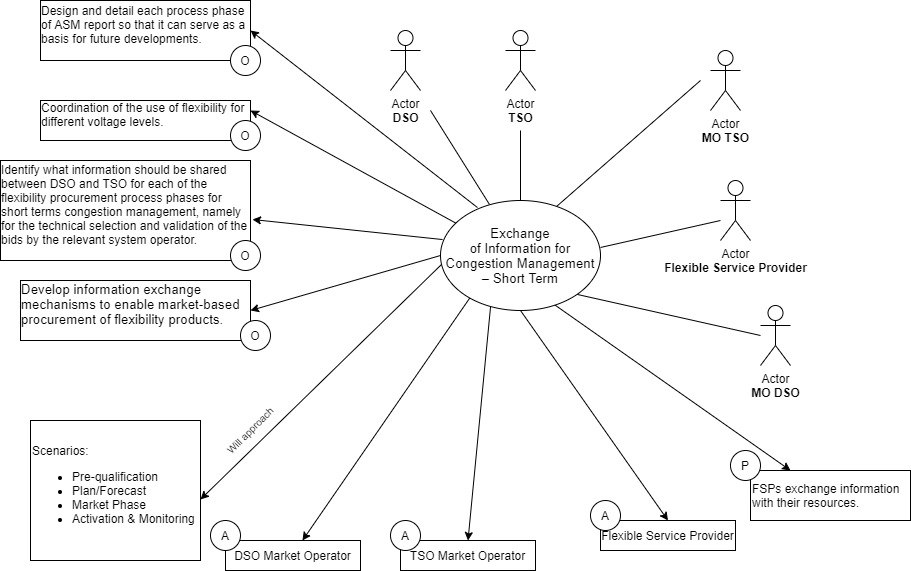

The diagram above was exported from draw.io. Its source (the exported page's mxGraphModel, read from the mxfile embedded in the PNG):
<mxGraphModel dx="1422" dy="822" grid="1" gridSize="10" guides="1" tooltips="1" connect="1" arrows="1" fold="1" page="1" pageScale="1" pageWidth="1100" pageHeight="850" math="0" shadow="0">
  <root>
    <mxCell id="0" />
    <mxCell id="1" parent="0" />
    <mxCell id="Z4WdyQTnCOTeCWXxTnex-1" value="Actor&lt;br&gt;&lt;b&gt;MO TSO&lt;/b&gt;" style="shape=umlActor;verticalLabelPosition=bottom;verticalAlign=top;html=1;outlineConnect=0;" parent="1" vertex="1">
      <mxGeometry x="805" y="240" width="30" height="60" as="geometry" />
    </mxCell>
    <mxCell id="Z4WdyQTnCOTeCWXxTnex-7" value="Actor&lt;br&gt;&lt;b&gt;DSO&lt;/b&gt;" style="shape=umlActor;verticalLabelPosition=bottom;verticalAlign=top;html=1;outlineConnect=0;" parent="1" vertex="1">
      <mxGeometry x="485" y="220" width="30" height="60" as="geometry" />
    </mxCell>
    <mxCell id="Z4WdyQTnCOTeCWXxTnex-11" value="Actor&lt;br&gt;&lt;b&gt;TSO&lt;/b&gt;" style="shape=umlActor;verticalLabelPosition=bottom;verticalAlign=top;html=1;outlineConnect=0;" parent="1" vertex="1">
      <mxGeometry x="600" y="220" width="30" height="60" as="geometry" />
    </mxCell>
    <mxCell id="Z4WdyQTnCOTeCWXxTnex-13" value="Actor&lt;br&gt;&lt;b&gt;MO DSO&lt;/b&gt;" style="shape=umlActor;verticalLabelPosition=bottom;verticalAlign=top;html=1;outlineConnect=0;" parent="1" vertex="1">
      <mxGeometry x="855" y="495" width="30" height="60" as="geometry" />
    </mxCell>
    <mxCell id="Z4WdyQTnCOTeCWXxTnex-14" value="Actor&lt;br&gt;&lt;b&gt;Flexible Service Provider&lt;/b&gt;" style="shape=umlActor;verticalLabelPosition=bottom;verticalAlign=top;html=1;outlineConnect=0;" parent="1" vertex="1">
      <mxGeometry x="815" y="370" width="30" height="60" as="geometry" />
    </mxCell>
    <mxCell id="Z4WdyQTnCOTeCWXxTnex-20" value="" style="endArrow=none;html=1;" parent="1" edge="1">
      <mxGeometry width="50" height="50" relative="1" as="geometry">
        <mxPoint x="584" y="394" as="sourcePoint" />
        <mxPoint x="525" y="300" as="targetPoint" />
      </mxGeometry>
    </mxCell>
    <mxCell id="Z4WdyQTnCOTeCWXxTnex-37" value="Scenarios:&lt;br&gt;&lt;ul&gt;&lt;li&gt;Pre-qualification&lt;/li&gt;&lt;li&gt;Plan/Forecast&lt;/li&gt;&lt;li&gt;Market Phase&lt;/li&gt;&lt;li&gt;Activation &amp;amp; Monitoring&lt;/li&gt;&lt;/ul&gt;" style="rounded=0;whiteSpace=wrap;html=1;align=left;" parent="1" vertex="1">
      <mxGeometry x="125" y="610" width="170" height="140" as="geometry" />
    </mxCell>
    <mxCell id="Z4WdyQTnCOTeCWXxTnex-39" value="" style="endArrow=classic;html=1;exitX=0.006;exitY=0.582;exitDx=0;exitDy=0;exitPerimeter=0;entryX=1;entryY=0.564;entryDx=0;entryDy=0;entryPerimeter=0;" parent="1" source="Z4WdyQTnCOTeCWXxTnex-6" target="Z4WdyQTnCOTeCWXxTnex-37" edge="1">
      <mxGeometry width="50" height="50" relative="1" as="geometry">
        <mxPoint x="295" y="435" as="sourcePoint" />
        <mxPoint x="345" y="385" as="targetPoint" />
      </mxGeometry>
    </mxCell>
    <mxCell id="r2mAGSzY-gtY-x8e6iAJ-5" value="Will approach" style="text;html=1;strokeColor=none;fillColor=none;align=center;verticalAlign=middle;whiteSpace=wrap;rounded=0;fontSize=10;rotation=-45;" parent="1" vertex="1">
      <mxGeometry x="305" y="610" width="80" height="20" as="geometry" />
    </mxCell>
    <mxCell id="BjArsOYf2IP9qbVoOU07-1" value="&lt;div style=&quot;text-align: left&quot;&gt;Design and detail each process phase of ASM report so that it can serve as a basis for future developments.&lt;br&gt;&lt;/div&gt;&lt;p class=&quot;MsoListParagraph&quot; style=&quot;text-align: justify ; text-indent: -0.25in&quot;&gt;&lt;/p&gt;" style="rounded=0;whiteSpace=wrap;html=1;" parent="1" vertex="1">
      <mxGeometry x="135" y="190" width="210" height="60" as="geometry" />
    </mxCell>
    <mxCell id="BjArsOYf2IP9qbVoOU07-3" value="&lt;div style=&quot;text-align: left&quot;&gt;Coordination of the use of flexibility for different voltage levels.&lt;br&gt;&lt;/div&gt;&lt;p class=&quot;MsoListParagraph&quot; style=&quot;text-align: justify ; text-indent: -0.25in&quot;&gt;&lt;/p&gt;" style="rounded=0;whiteSpace=wrap;html=1;" parent="1" vertex="1">
      <mxGeometry x="135" y="290" width="210" height="40" as="geometry" />
    </mxCell>
    <mxCell id="BjArsOYf2IP9qbVoOU07-5" value="&lt;div style=&quot;text-align: left&quot;&gt;Identify what information should be shared between DSO and TSO for each of the flexibility procurement process phases for short terms congestion management, namely for the technical selection and validation of the bids by the relevant system operator.&lt;br&gt;&lt;/div&gt;&lt;p class=&quot;MsoListParagraph&quot; style=&quot;text-align: justify ; text-indent: -0.25in&quot;&gt;&lt;/p&gt;" style="rounded=0;whiteSpace=wrap;html=1;" parent="1" vertex="1">
      <mxGeometry x="95" y="350" width="250" height="100" as="geometry" />
    </mxCell>
    <mxCell id="BjArsOYf2IP9qbVoOU07-6" value="&lt;div style=&quot;text-align: left&quot;&gt;&lt;font face=&quot;Arial, sans-serif&quot;&gt;&lt;span style=&quot;font-size: 13.3333px&quot;&gt;Develop information exchange mechanisms to enable market-based procurement of flexibility products.&lt;/span&gt;&lt;/font&gt;&lt;br&gt;&lt;/div&gt;&lt;p class=&quot;MsoListParagraph&quot; style=&quot;text-align: justify ; text-indent: -0.25in&quot;&gt;&lt;/p&gt;" style="rounded=0;whiteSpace=wrap;html=1;" parent="1" vertex="1">
      <mxGeometry x="115" y="470" width="230" height="60" as="geometry" />
    </mxCell>
    <mxCell id="BjArsOYf2IP9qbVoOU07-8" value="O" style="ellipse;whiteSpace=wrap;html=1;aspect=fixed;" parent="1" vertex="1">
      <mxGeometry x="325" y="235" width="30" height="30" as="geometry" />
    </mxCell>
    <mxCell id="BjArsOYf2IP9qbVoOU07-9" value="O" style="ellipse;whiteSpace=wrap;html=1;aspect=fixed;" parent="1" vertex="1">
      <mxGeometry x="325" y="310" width="30" height="30" as="geometry" />
    </mxCell>
    <mxCell id="BjArsOYf2IP9qbVoOU07-10" value="O" style="ellipse;whiteSpace=wrap;html=1;aspect=fixed;" parent="1" vertex="1">
      <mxGeometry x="325" y="430" width="30" height="30" as="geometry" />
    </mxCell>
    <mxCell id="BjArsOYf2IP9qbVoOU07-11" value="O" style="ellipse;whiteSpace=wrap;html=1;aspect=fixed;" parent="1" vertex="1">
      <mxGeometry x="335" y="510" width="30" height="30" as="geometry" />
    </mxCell>
    <mxCell id="BjArsOYf2IP9qbVoOU07-13" value="" style="endArrow=none;html=1;exitX=0.5;exitY=0;exitDx=0;exitDy=0;" parent="1" source="Z4WdyQTnCOTeCWXxTnex-6" edge="1">
      <mxGeometry width="50" height="50" relative="1" as="geometry">
        <mxPoint x="593.6013277219245" y="404.4132502186558" as="sourcePoint" />
        <mxPoint x="615" y="320" as="targetPoint" />
      </mxGeometry>
    </mxCell>
    <mxCell id="BjArsOYf2IP9qbVoOU07-14" value="" style="endArrow=none;html=1;exitX=0.725;exitY=0.055;exitDx=0;exitDy=0;exitPerimeter=0;" parent="1" source="Z4WdyQTnCOTeCWXxTnex-6" edge="1">
      <mxGeometry width="50" height="50" relative="1" as="geometry">
        <mxPoint x="675" y="400" as="sourcePoint" />
        <mxPoint x="795" y="270" as="targetPoint" />
      </mxGeometry>
    </mxCell>
    <mxCell id="BjArsOYf2IP9qbVoOU07-16" value="" style="endArrow=none;html=1;exitX=1;exitY=0.427;exitDx=0;exitDy=0;exitPerimeter=0;" parent="1" source="Z4WdyQTnCOTeCWXxTnex-6" edge="1">
      <mxGeometry width="50" height="50" relative="1" as="geometry">
        <mxPoint x="695" y="440" as="sourcePoint" />
        <mxPoint x="815" y="410" as="targetPoint" />
      </mxGeometry>
    </mxCell>
    <mxCell id="BjArsOYf2IP9qbVoOU07-17" value="" style="endArrow=none;html=1;exitX=1;exitY=1;exitDx=0;exitDy=0;" parent="1" source="Z4WdyQTnCOTeCWXxTnex-6" edge="1">
      <mxGeometry width="50" height="50" relative="1" as="geometry">
        <mxPoint x="665" y="525" as="sourcePoint" />
        <mxPoint x="855" y="525" as="targetPoint" />
      </mxGeometry>
    </mxCell>
    <mxCell id="BjArsOYf2IP9qbVoOU07-18" value="" style="endArrow=classic;html=1;exitX=0;exitY=0.5;exitDx=0;exitDy=0;entryX=1;entryY=0.5;entryDx=0;entryDy=0;" parent="1" source="Z4WdyQTnCOTeCWXxTnex-6" target="BjArsOYf2IP9qbVoOU07-6" edge="1">
      <mxGeometry width="50" height="50" relative="1" as="geometry">
        <mxPoint x="545.96" y="464.02" as="sourcePoint" />
        <mxPoint x="305" y="698.96" as="targetPoint" />
      </mxGeometry>
    </mxCell>
    <mxCell id="BjArsOYf2IP9qbVoOU07-19" value="" style="endArrow=classic;html=1;exitX=0.013;exitY=0.355;exitDx=0;exitDy=0;entryX=1.008;entryY=0.59;entryDx=0;entryDy=0;exitPerimeter=0;entryPerimeter=0;" parent="1" source="Z4WdyQTnCOTeCWXxTnex-6" target="BjArsOYf2IP9qbVoOU07-5" edge="1">
      <mxGeometry width="50" height="50" relative="1" as="geometry">
        <mxPoint x="535" y="340" as="sourcePoint" />
        <mxPoint x="345" y="395" as="targetPoint" />
      </mxGeometry>
    </mxCell>
    <mxCell id="BjArsOYf2IP9qbVoOU07-20" value="" style="endArrow=classic;html=1;exitX=0.231;exitY=0.064;exitDx=0;exitDy=0;entryX=1;entryY=0.5;entryDx=0;entryDy=0;exitPerimeter=0;" parent="1" source="Z4WdyQTnCOTeCWXxTnex-6" target="BjArsOYf2IP9qbVoOU07-1" edge="1">
      <mxGeometry width="50" height="50" relative="1" as="geometry">
        <mxPoint x="545.0799999999999" y="400.04999999999995" as="sourcePoint" />
        <mxPoint x="355" y="380" as="targetPoint" />
      </mxGeometry>
    </mxCell>
    <mxCell id="BjArsOYf2IP9qbVoOU07-21" value="" style="endArrow=classic;html=1;exitX=0.1;exitY=0.209;exitDx=0;exitDy=0;entryX=1;entryY=0.25;entryDx=0;entryDy=0;exitPerimeter=0;" parent="1" source="Z4WdyQTnCOTeCWXxTnex-6" target="BjArsOYf2IP9qbVoOU07-3" edge="1">
      <mxGeometry width="50" height="50" relative="1" as="geometry">
        <mxPoint x="600" y="469.99999999999994" as="sourcePoint" />
        <mxPoint x="373.04" y="312.96" as="targetPoint" />
      </mxGeometry>
    </mxCell>
    <mxCell id="BjArsOYf2IP9qbVoOU07-22" value="DSO Market Operator" style="rounded=0;whiteSpace=wrap;html=1;" parent="1" vertex="1">
      <mxGeometry x="320" y="730" width="135" height="30" as="geometry" />
    </mxCell>
    <mxCell id="BjArsOYf2IP9qbVoOU07-23" value="A" style="ellipse;whiteSpace=wrap;html=1;aspect=fixed;" parent="1" vertex="1">
      <mxGeometry x="305" y="710" width="30" height="30" as="geometry" />
    </mxCell>
    <mxCell id="BjArsOYf2IP9qbVoOU07-24" value="TSO Market Operator" style="rounded=0;whiteSpace=wrap;html=1;" parent="1" vertex="1">
      <mxGeometry x="495" y="730" width="135" height="30" as="geometry" />
    </mxCell>
    <mxCell id="BjArsOYf2IP9qbVoOU07-25" value="A" style="ellipse;whiteSpace=wrap;html=1;aspect=fixed;" parent="1" vertex="1">
      <mxGeometry x="485" y="710" width="30" height="30" as="geometry" />
    </mxCell>
    <mxCell id="BjArsOYf2IP9qbVoOU07-26" value="Flexible Service Provider" style="rounded=0;whiteSpace=wrap;html=1;" parent="1" vertex="1">
      <mxGeometry x="695" y="710" width="135" height="30" as="geometry" />
    </mxCell>
    <mxCell id="BjArsOYf2IP9qbVoOU07-27" value="A" style="ellipse;whiteSpace=wrap;html=1;aspect=fixed;" parent="1" vertex="1">
      <mxGeometry x="685" y="690" width="30" height="30" as="geometry" />
    </mxCell>
    <mxCell id="BjArsOYf2IP9qbVoOU07-28" value="FSPs exchange information with their resources." style="rounded=0;whiteSpace=wrap;html=1;align=left;" parent="1" vertex="1">
      <mxGeometry x="845" y="660" width="160" height="50" as="geometry" />
    </mxCell>
    <mxCell id="BjArsOYf2IP9qbVoOU07-29" value="P" style="ellipse;whiteSpace=wrap;html=1;aspect=fixed;" parent="1" vertex="1">
      <mxGeometry x="825" y="640" width="30" height="30" as="geometry" />
    </mxCell>
    <mxCell id="BjArsOYf2IP9qbVoOU07-35" value="" style="endArrow=classic;html=1;exitX=0.006;exitY=0.582;exitDx=0;exitDy=0;exitPerimeter=0;entryX=0.57;entryY=0;entryDx=0;entryDy=0;entryPerimeter=0;" parent="1" target="BjArsOYf2IP9qbVoOU07-22" edge="1">
      <mxGeometry width="50" height="50" relative="1" as="geometry">
        <mxPoint x="565.96" y="485.05999999999995" as="sourcePoint" />
        <mxPoint x="325" y="720" as="targetPoint" />
      </mxGeometry>
    </mxCell>
    <mxCell id="BjArsOYf2IP9qbVoOU07-36" value="" style="endArrow=classic;html=1;exitX=0.313;exitY=0.964;exitDx=0;exitDy=0;exitPerimeter=0;entryX=0.5;entryY=0;entryDx=0;entryDy=0;" parent="1" source="Z4WdyQTnCOTeCWXxTnex-6" target="BjArsOYf2IP9qbVoOU07-24" edge="1">
      <mxGeometry width="50" height="50" relative="1" as="geometry">
        <mxPoint x="689.01" y="485.05999999999995" as="sourcePoint" />
        <mxPoint x="515" y="730" as="targetPoint" />
      </mxGeometry>
    </mxCell>
    <mxCell id="BjArsOYf2IP9qbVoOU07-37" value="" style="endArrow=classic;html=1;exitX=0.5;exitY=1;exitDx=0;exitDy=0;entryX=0.5;entryY=0;entryDx=0;entryDy=0;" parent="1" source="Z4WdyQTnCOTeCWXxTnex-6" target="BjArsOYf2IP9qbVoOU07-26" edge="1">
      <mxGeometry width="50" height="50" relative="1" as="geometry">
        <mxPoint x="595.0799999999999" y="506.03999999999996" as="sourcePoint" />
        <mxPoint x="542.5" y="740" as="targetPoint" />
      </mxGeometry>
    </mxCell>
    <mxCell id="BjArsOYf2IP9qbVoOU07-38" value="" style="endArrow=classic;html=1;entryX=0.25;entryY=0;entryDx=0;entryDy=0;" parent="1" target="BjArsOYf2IP9qbVoOU07-28" edge="1">
      <mxGeometry width="50" height="50" relative="1" as="geometry">
        <mxPoint x="643" y="490" as="sourcePoint" />
        <mxPoint x="731.25" y="720" as="targetPoint" />
      </mxGeometry>
    </mxCell>
    <mxCell id="Z4WdyQTnCOTeCWXxTnex-6" value="&lt;span lang=&quot;EN-GB&quot; style=&quot;font-size: 10pt ; font-family: &amp;#34;arial&amp;#34; , sans-serif&quot;&gt;Exchange&lt;br/&gt;of Information &lt;/span&gt;&lt;span style=&quot;font-size: 10pt ; font-family: &amp;#34;arial&amp;#34; , sans-serif&quot;&gt;for Congestion Management&lt;/span&gt;&lt;span lang=&quot;EN-GB&quot; style=&quot;font-size: 10pt ; font-family: &amp;#34;arial&amp;#34; , sans-serif&quot;&gt; – Short Term&lt;/span&gt;" style="ellipse;whiteSpace=wrap;html=1;" parent="1" vertex="1">
      <mxGeometry x="535" y="390" width="160" height="110" as="geometry" />
    </mxCell>
  </root>
</mxGraphModel>